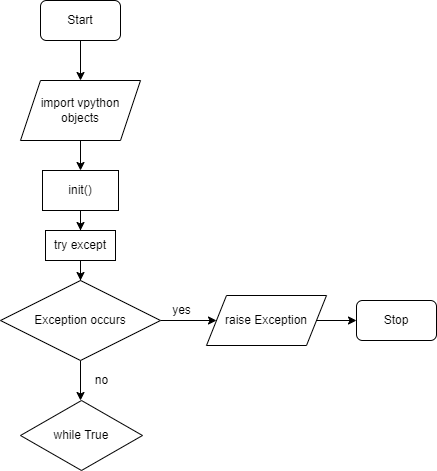

The diagram above was exported from draw.io. Its source (the exported page's mxGraphModel, read from the mxfile embedded in the PNG):
<mxGraphModel dx="972" dy="1137" grid="1" gridSize="10" guides="1" tooltips="1" connect="1" arrows="1" fold="1" page="1" pageScale="1" pageWidth="827" pageHeight="1169" background="#ffffff" math="0" shadow="0">
  <root>
    <mxCell id="WIyWlLk6GJQsqaUBKTNV-0" />
    <mxCell id="WIyWlLk6GJQsqaUBKTNV-1" parent="WIyWlLk6GJQsqaUBKTNV-0" />
    <mxCell id="-xj_zbmjOQUXzhTcbVx9-5" style="edgeStyle=orthogonalEdgeStyle;rounded=0;orthogonalLoop=1;jettySize=auto;html=1;entryX=0.5;entryY=0;entryDx=0;entryDy=0;" edge="1" parent="WIyWlLk6GJQsqaUBKTNV-1" source="-xj_zbmjOQUXzhTcbVx9-0" target="-xj_zbmjOQUXzhTcbVx9-4">
      <mxGeometry relative="1" as="geometry" />
    </mxCell>
    <mxCell id="-xj_zbmjOQUXzhTcbVx9-0" value="Start" style="rounded=1;whiteSpace=wrap;html=1;" vertex="1" parent="WIyWlLk6GJQsqaUBKTNV-1">
      <mxGeometry x="374" y="130" width="80" height="40" as="geometry" />
    </mxCell>
    <mxCell id="-xj_zbmjOQUXzhTcbVx9-10" style="edgeStyle=orthogonalEdgeStyle;rounded=0;orthogonalLoop=1;jettySize=auto;html=1;entryX=0.5;entryY=0;entryDx=0;entryDy=0;fontSize=12;" edge="1" parent="WIyWlLk6GJQsqaUBKTNV-1" source="-xj_zbmjOQUXzhTcbVx9-4" target="-xj_zbmjOQUXzhTcbVx9-9">
      <mxGeometry relative="1" as="geometry" />
    </mxCell>
    <mxCell id="-xj_zbmjOQUXzhTcbVx9-4" value="import vpython objects" style="shape=parallelogram;perimeter=parallelogramPerimeter;whiteSpace=wrap;html=1;fixedSize=1;" vertex="1" parent="WIyWlLk6GJQsqaUBKTNV-1">
      <mxGeometry x="354" y="210" width="120" height="60" as="geometry" />
    </mxCell>
    <mxCell id="-xj_zbmjOQUXzhTcbVx9-12" value="" style="edgeStyle=orthogonalEdgeStyle;rounded=0;orthogonalLoop=1;jettySize=auto;html=1;fontSize=12;" edge="1" parent="WIyWlLk6GJQsqaUBKTNV-1" source="-xj_zbmjOQUXzhTcbVx9-9" target="-xj_zbmjOQUXzhTcbVx9-11">
      <mxGeometry relative="1" as="geometry" />
    </mxCell>
    <mxCell id="-xj_zbmjOQUXzhTcbVx9-9" value="&lt;font style=&quot;font-size: 12px;&quot;&gt;init()&lt;/font&gt;" style="rounded=0;whiteSpace=wrap;html=1;labelBackgroundColor=#23272E00;fontSize=11;" vertex="1" parent="WIyWlLk6GJQsqaUBKTNV-1">
      <mxGeometry x="376" y="300" width="76" height="40" as="geometry" />
    </mxCell>
    <mxCell id="-xj_zbmjOQUXzhTcbVx9-14" value="" style="edgeStyle=orthogonalEdgeStyle;rounded=0;orthogonalLoop=1;jettySize=auto;html=1;fontSize=12;" edge="1" parent="WIyWlLk6GJQsqaUBKTNV-1" source="-xj_zbmjOQUXzhTcbVx9-11" target="-xj_zbmjOQUXzhTcbVx9-13">
      <mxGeometry relative="1" as="geometry" />
    </mxCell>
    <mxCell id="-xj_zbmjOQUXzhTcbVx9-11" value="try except" style="rounded=0;whiteSpace=wrap;html=1;labelBackgroundColor=#23272E00;fontSize=12;" vertex="1" parent="WIyWlLk6GJQsqaUBKTNV-1">
      <mxGeometry x="379" y="360" width="70" height="30" as="geometry" />
    </mxCell>
    <mxCell id="-xj_zbmjOQUXzhTcbVx9-15" style="edgeStyle=orthogonalEdgeStyle;rounded=0;orthogonalLoop=1;jettySize=auto;html=1;fontSize=12;" edge="1" parent="WIyWlLk6GJQsqaUBKTNV-1" source="-xj_zbmjOQUXzhTcbVx9-13">
      <mxGeometry relative="1" as="geometry">
        <mxPoint x="550" y="450" as="targetPoint" />
      </mxGeometry>
    </mxCell>
    <mxCell id="-xj_zbmjOQUXzhTcbVx9-19" style="edgeStyle=orthogonalEdgeStyle;rounded=0;orthogonalLoop=1;jettySize=auto;html=1;fontSize=12;" edge="1" parent="WIyWlLk6GJQsqaUBKTNV-1" source="-xj_zbmjOQUXzhTcbVx9-13">
      <mxGeometry relative="1" as="geometry">
        <mxPoint x="414" y="530" as="targetPoint" />
      </mxGeometry>
    </mxCell>
    <mxCell id="-xj_zbmjOQUXzhTcbVx9-13" value="Exception occurs" style="rhombus;whiteSpace=wrap;html=1;labelBackgroundColor=#23272E00;fontSize=12;" vertex="1" parent="WIyWlLk6GJQsqaUBKTNV-1">
      <mxGeometry x="334" y="410" width="160" height="80" as="geometry" />
    </mxCell>
    <mxCell id="-xj_zbmjOQUXzhTcbVx9-16" value="yes" style="text;html=1;align=center;verticalAlign=middle;resizable=0;points=[];autosize=1;strokeColor=none;fillColor=none;fontSize=12;" vertex="1" parent="WIyWlLk6GJQsqaUBKTNV-1">
      <mxGeometry x="500" y="430" width="30" height="20" as="geometry" />
    </mxCell>
    <mxCell id="-xj_zbmjOQUXzhTcbVx9-20" value="no" style="text;html=1;align=center;verticalAlign=middle;resizable=0;points=[];autosize=1;strokeColor=none;fillColor=none;fontSize=12;" vertex="1" parent="WIyWlLk6GJQsqaUBKTNV-1">
      <mxGeometry x="420" y="500" width="30" height="20" as="geometry" />
    </mxCell>
    <mxCell id="-xj_zbmjOQUXzhTcbVx9-23" style="edgeStyle=orthogonalEdgeStyle;rounded=0;orthogonalLoop=1;jettySize=auto;html=1;entryX=0;entryY=0.5;entryDx=0;entryDy=0;fontSize=12;" edge="1" parent="WIyWlLk6GJQsqaUBKTNV-1" source="-xj_zbmjOQUXzhTcbVx9-21" target="-xj_zbmjOQUXzhTcbVx9-22">
      <mxGeometry relative="1" as="geometry" />
    </mxCell>
    <mxCell id="-xj_zbmjOQUXzhTcbVx9-21" value="raise Exception" style="shape=parallelogram;perimeter=parallelogramPerimeter;whiteSpace=wrap;html=1;fixedSize=1;labelBackgroundColor=#23272E00;fontSize=12;" vertex="1" parent="WIyWlLk6GJQsqaUBKTNV-1">
      <mxGeometry x="540" y="425" width="120" height="50" as="geometry" />
    </mxCell>
    <mxCell id="-xj_zbmjOQUXzhTcbVx9-22" value="Stop" style="rounded=1;whiteSpace=wrap;html=1;" vertex="1" parent="WIyWlLk6GJQsqaUBKTNV-1">
      <mxGeometry x="690" y="430" width="80" height="40" as="geometry" />
    </mxCell>
    <mxCell id="-xj_zbmjOQUXzhTcbVx9-24" value="while True" style="rhombus;whiteSpace=wrap;html=1;labelBackgroundColor=#23272E00;fontSize=12;" vertex="1" parent="WIyWlLk6GJQsqaUBKTNV-1">
      <mxGeometry x="354" y="530" width="122" height="70" as="geometry" />
    </mxCell>
  </root>
</mxGraphModel>